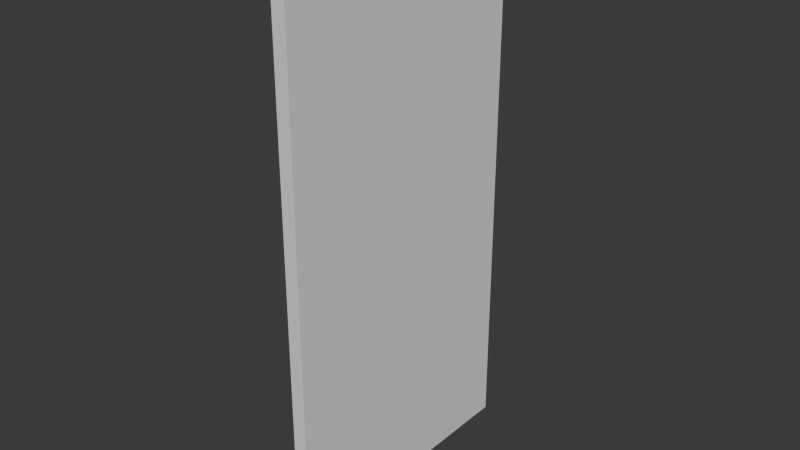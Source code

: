 # Source: Wall.blend  (saved by Blender 4.2.66; exported with 4.5.12 LTS)
import bpy
from mathutils import Matrix  # noqa: F401  (used for matrix-valued properties, if any)

bpy.ops.wm.read_factory_settings(use_empty=True)
scene = bpy.context.scene
scene.name = 'Scene'

# ---- collections
col_collection = bpy.data.collections.new('Collection'); scene.collection.children.link(col_collection)

# ---- world
world_world = bpy.data.worlds.new('World'); scene.world = world_world
world_world.use_nodes = True; world_world.node_tree.nodes.clear()
_N = world_world.node_tree.nodes; _L = world_world.node_tree.links
n0 = _N.new('ShaderNodeOutputWorld'); n0.name = 'World Output'; n0.location = (300, 300)
n1 = _N.new('ShaderNodeBackground'); n1.name = 'Background'; n1.location = (10, 300)
n1.inputs[0].default_value = (0.05088, 0.05088, 0.05088, 1.0)
_L.new(n1.outputs[0], n0.inputs[0])
n0.is_active_output = True
world_world.color = (0.05088, 0.05088, 0.05088)
world_world.sun_shadow_jitter_overblur = 0.0

# ---- meshes
me_cube_001 = bpy.data.meshes.new('Cube.001')
me_cube_001.from_pydata([(-0.5, -10.0, -20.0), (-0.5, -10.0, 20.0), (-0.5, 10.0, -20.0), (-0.5, 10.0, 20.0), (0.5, -10.0, -20.0), (0.5, -10.0, 20.0), (0.5, 10.0, -20.0), (0.5, 10.0, 20.0)], [], [(0, 1, 3, 2), (2, 3, 7, 6), (6, 7, 5, 4), (4, 5, 1, 0), (2, 6, 4, 0), (7, 3, 1, 5)])
_uv = me_cube_001.uv_layers.new(name='UVMap')
_uv.uv.foreach_set('vector', [0.0, 0.9302, 0.0, 0.0, 0.4651, 0.0, 0.4651, 0.9302, 0.9302, 0.9302, 0.9302, 0.0, 0.9535, 0.0, 0.9535, 0.9302, 0.4651, 0.9302, 0.4651, 0.0, 0.9302, 0.0, 0.9302, 0.9302, 0.9535, 0.9302, 0.9535, 0.0, 0.9767, 0.0, 0.9767, 0.9302, 1.0, 0.4651, 0.9767, 0.4651, 0.9767, 0.0, 1.0, 0.0, 1.0, 0.9302, 0.9767, 0.9302, 0.9767, 0.4651, 1.0, 0.4651])
me_cube_001.update()

# ---- objects
ob_cube = bpy.data.objects.new('Cube', me_cube_001)

# ---- transforms, parenting, visibility, modifiers, constraints
ob_cube.location = (0.0, 0.0, 0.0)

# ---- collection membership
col_collection.objects.link(ob_cube)

# ---- scene / render settings (as saved in the file)
scene.frame_start = 1; scene.frame_end = 250; scene.frame_set(1)
scene.render.engine = 'BLENDER_EEVEE_NEXT'
bpy.context.view_layer.update()

# ---- added for rendering (the .blend has no active camera and no usable light): camera, sun
cam_auto = bpy.data.cameras.new('AutoCamera')
cam_auto.lens = 50.0
cam_auto.sensor_width = 36.0
cam_auto.clip_end = 1000.0
ob_auto_camera = bpy.data.objects.new('AutoCamera', cam_auto)
scene.collection.objects.link(ob_auto_camera)
ob_auto_camera.location = (41.3876, -49.6652, 33.1101)
ob_auto_camera.rotation_euler = (1.09748, -7.21219e-08, 0.694738)
scene.camera = ob_auto_camera
light_auto_sun = bpy.data.lights.new('AutoSun', 'SUN')
light_auto_sun.energy = 3.0
light_auto_sun.angle = 0.0523599
ob_auto_sun = bpy.data.objects.new('AutoSun', light_auto_sun)
scene.collection.objects.link(ob_auto_sun)
ob_auto_sun.rotation_euler = (0.872665, 0.174533, 0.523599)
bpy.context.view_layer.update()
